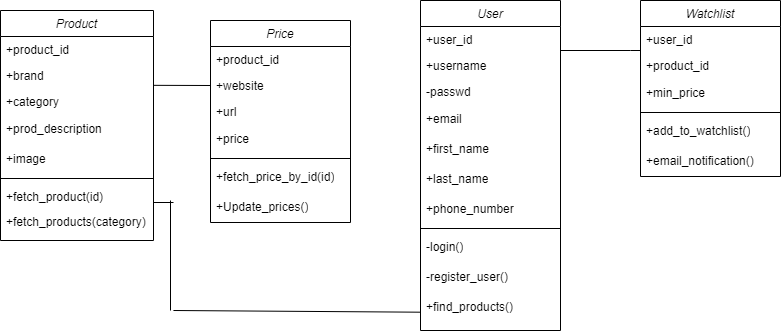

The diagram above was exported from draw.io. Its source (the exported page's mxGraphModel, read from the mxfile embedded in the PNG):
<mxGraphModel dx="1290" dy="522" grid="1" gridSize="10" guides="1" tooltips="1" connect="1" arrows="1" fold="1" page="1" pageScale="1" pageWidth="827" pageHeight="1169" math="0" shadow="0">
  <root>
    <mxCell id="0" />
    <mxCell id="1" parent="0" />
    <mxCell id="1VD9vjxG-keNT2PV9WJQ-1" value="Price" style="swimlane;fontStyle=2;align=center;verticalAlign=top;childLayout=stackLayout;horizontal=1;startSize=26;horizontalStack=0;resizeParent=1;resizeLast=0;collapsible=1;marginBottom=0;rounded=0;shadow=0;strokeWidth=1;" parent="1" vertex="1">
      <mxGeometry x="240" y="70" width="140" height="202" as="geometry">
        <mxRectangle x="230" y="140" width="160" height="26" as="alternateBounds" />
      </mxGeometry>
    </mxCell>
    <mxCell id="1VD9vjxG-keNT2PV9WJQ-2" value="+product_id" style="text;align=left;verticalAlign=top;spacingLeft=4;spacingRight=4;overflow=hidden;rotatable=0;points=[[0,0.5],[1,0.5]];portConstraint=eastwest;rounded=0;shadow=0;html=0;" parent="1VD9vjxG-keNT2PV9WJQ-1" vertex="1">
      <mxGeometry y="26" width="140" height="26" as="geometry" />
    </mxCell>
    <mxCell id="1VD9vjxG-keNT2PV9WJQ-3" value="+website" style="text;align=left;verticalAlign=top;spacingLeft=4;spacingRight=4;overflow=hidden;rotatable=0;points=[[0,0.5],[1,0.5]];portConstraint=eastwest;rounded=0;shadow=0;html=0;" parent="1VD9vjxG-keNT2PV9WJQ-1" vertex="1">
      <mxGeometry y="52" width="140" height="26" as="geometry" />
    </mxCell>
    <mxCell id="1VD9vjxG-keNT2PV9WJQ-4" value="+url" style="text;align=left;verticalAlign=top;spacingLeft=4;spacingRight=4;overflow=hidden;rotatable=0;points=[[0,0.5],[1,0.5]];portConstraint=eastwest;" parent="1VD9vjxG-keNT2PV9WJQ-1" vertex="1">
      <mxGeometry y="78" width="140" height="26" as="geometry" />
    </mxCell>
    <mxCell id="1VD9vjxG-keNT2PV9WJQ-5" value="+price" style="text;strokeColor=none;fillColor=none;align=left;verticalAlign=middle;spacingLeft=4;spacingRight=4;overflow=hidden;points=[[0,0.5],[1,0.5]];portConstraint=eastwest;rotatable=0;whiteSpace=wrap;html=1;" parent="1VD9vjxG-keNT2PV9WJQ-1" vertex="1">
      <mxGeometry y="104" width="140" height="30" as="geometry" />
    </mxCell>
    <mxCell id="1VD9vjxG-keNT2PV9WJQ-6" value="" style="line;html=1;strokeWidth=1;align=left;verticalAlign=middle;spacingTop=-1;spacingLeft=3;spacingRight=3;rotatable=0;labelPosition=right;points=[];portConstraint=eastwest;" parent="1VD9vjxG-keNT2PV9WJQ-1" vertex="1">
      <mxGeometry y="134" width="140" height="8" as="geometry" />
    </mxCell>
    <mxCell id="1VD9vjxG-keNT2PV9WJQ-7" value="+fetch_price_by_id(id)" style="text;strokeColor=none;fillColor=none;align=left;verticalAlign=middle;spacingLeft=4;spacingRight=4;overflow=hidden;points=[[0,0.5],[1,0.5]];portConstraint=eastwest;rotatable=0;whiteSpace=wrap;html=1;" parent="1VD9vjxG-keNT2PV9WJQ-1" vertex="1">
      <mxGeometry y="142" width="140" height="30" as="geometry" />
    </mxCell>
    <mxCell id="1VD9vjxG-keNT2PV9WJQ-8" value="+Update_prices()" style="text;strokeColor=none;fillColor=none;align=left;verticalAlign=middle;spacingLeft=4;spacingRight=4;overflow=hidden;points=[[0,0.5],[1,0.5]];portConstraint=eastwest;rotatable=0;whiteSpace=wrap;html=1;" parent="1VD9vjxG-keNT2PV9WJQ-1" vertex="1">
      <mxGeometry y="172" width="140" height="30" as="geometry" />
    </mxCell>
    <mxCell id="1VD9vjxG-keNT2PV9WJQ-9" value="User" style="swimlane;fontStyle=2;align=center;verticalAlign=top;childLayout=stackLayout;horizontal=1;startSize=26;horizontalStack=0;resizeParent=1;resizeLast=0;collapsible=1;marginBottom=0;rounded=0;shadow=0;strokeWidth=1;" parent="1" vertex="1">
      <mxGeometry x="450" y="50" width="140" height="330" as="geometry">
        <mxRectangle x="230" y="140" width="160" height="26" as="alternateBounds" />
      </mxGeometry>
    </mxCell>
    <mxCell id="1VD9vjxG-keNT2PV9WJQ-10" value="+user_id" style="text;align=left;verticalAlign=top;spacingLeft=4;spacingRight=4;overflow=hidden;rotatable=0;points=[[0,0.5],[1,0.5]];portConstraint=eastwest;rounded=0;shadow=0;html=0;" parent="1VD9vjxG-keNT2PV9WJQ-9" vertex="1">
      <mxGeometry y="26" width="140" height="26" as="geometry" />
    </mxCell>
    <mxCell id="1VD9vjxG-keNT2PV9WJQ-11" value="+username" style="text;align=left;verticalAlign=top;spacingLeft=4;spacingRight=4;overflow=hidden;rotatable=0;points=[[0,0.5],[1,0.5]];portConstraint=eastwest;rounded=0;shadow=0;html=0;" parent="1VD9vjxG-keNT2PV9WJQ-9" vertex="1">
      <mxGeometry y="52" width="140" height="26" as="geometry" />
    </mxCell>
    <mxCell id="1VD9vjxG-keNT2PV9WJQ-12" value="-passwd" style="text;align=left;verticalAlign=top;spacingLeft=4;spacingRight=4;overflow=hidden;rotatable=0;points=[[0,0.5],[1,0.5]];portConstraint=eastwest;" parent="1VD9vjxG-keNT2PV9WJQ-9" vertex="1">
      <mxGeometry y="78" width="140" height="26" as="geometry" />
    </mxCell>
    <mxCell id="1VD9vjxG-keNT2PV9WJQ-13" value="+email" style="text;strokeColor=none;fillColor=none;align=left;verticalAlign=middle;spacingLeft=4;spacingRight=4;overflow=hidden;points=[[0,0.5],[1,0.5]];portConstraint=eastwest;rotatable=0;whiteSpace=wrap;html=1;" parent="1VD9vjxG-keNT2PV9WJQ-9" vertex="1">
      <mxGeometry y="104" width="140" height="30" as="geometry" />
    </mxCell>
    <mxCell id="1VD9vjxG-keNT2PV9WJQ-14" value="+first_name" style="text;strokeColor=none;fillColor=none;align=left;verticalAlign=middle;spacingLeft=4;spacingRight=4;overflow=hidden;points=[[0,0.5],[1,0.5]];portConstraint=eastwest;rotatable=0;whiteSpace=wrap;html=1;" parent="1VD9vjxG-keNT2PV9WJQ-9" vertex="1">
      <mxGeometry y="134" width="140" height="30" as="geometry" />
    </mxCell>
    <mxCell id="1VD9vjxG-keNT2PV9WJQ-15" value="+last_name" style="text;strokeColor=none;fillColor=none;align=left;verticalAlign=middle;spacingLeft=4;spacingRight=4;overflow=hidden;points=[[0,0.5],[1,0.5]];portConstraint=eastwest;rotatable=0;whiteSpace=wrap;html=1;" parent="1VD9vjxG-keNT2PV9WJQ-9" vertex="1">
      <mxGeometry y="164" width="140" height="30" as="geometry" />
    </mxCell>
    <mxCell id="1VD9vjxG-keNT2PV9WJQ-16" value="+phone_number" style="text;strokeColor=none;fillColor=none;align=left;verticalAlign=middle;spacingLeft=4;spacingRight=4;overflow=hidden;points=[[0,0.5],[1,0.5]];portConstraint=eastwest;rotatable=0;whiteSpace=wrap;html=1;" parent="1VD9vjxG-keNT2PV9WJQ-9" vertex="1">
      <mxGeometry y="194" width="140" height="30" as="geometry" />
    </mxCell>
    <mxCell id="1VD9vjxG-keNT2PV9WJQ-17" value="" style="line;html=1;strokeWidth=1;align=left;verticalAlign=middle;spacingTop=-1;spacingLeft=3;spacingRight=3;rotatable=0;labelPosition=right;points=[];portConstraint=eastwest;" parent="1VD9vjxG-keNT2PV9WJQ-9" vertex="1">
      <mxGeometry y="224" width="140" height="8" as="geometry" />
    </mxCell>
    <mxCell id="1VD9vjxG-keNT2PV9WJQ-18" value="-login()" style="text;strokeColor=none;fillColor=none;align=left;verticalAlign=middle;spacingLeft=4;spacingRight=4;overflow=hidden;points=[[0,0.5],[1,0.5]];portConstraint=eastwest;rotatable=0;whiteSpace=wrap;html=1;" parent="1VD9vjxG-keNT2PV9WJQ-9" vertex="1">
      <mxGeometry y="232" width="140" height="30" as="geometry" />
    </mxCell>
    <mxCell id="1VD9vjxG-keNT2PV9WJQ-19" value="-register_user()" style="text;strokeColor=none;fillColor=none;align=left;verticalAlign=middle;spacingLeft=4;spacingRight=4;overflow=hidden;points=[[0,0.5],[1,0.5]];portConstraint=eastwest;rotatable=0;whiteSpace=wrap;html=1;" parent="1VD9vjxG-keNT2PV9WJQ-9" vertex="1">
      <mxGeometry y="262" width="140" height="30" as="geometry" />
    </mxCell>
    <mxCell id="1VD9vjxG-keNT2PV9WJQ-20" value="+find_products()" style="text;strokeColor=none;fillColor=none;align=left;verticalAlign=middle;spacingLeft=4;spacingRight=4;overflow=hidden;points=[[0,0.5],[1,0.5]];portConstraint=eastwest;rotatable=0;whiteSpace=wrap;html=1;" parent="1VD9vjxG-keNT2PV9WJQ-9" vertex="1">
      <mxGeometry y="292" width="140" height="30" as="geometry" />
    </mxCell>
    <mxCell id="1VD9vjxG-keNT2PV9WJQ-21" value="Product" style="swimlane;fontStyle=2;align=center;verticalAlign=top;childLayout=stackLayout;horizontal=1;startSize=26;horizontalStack=0;resizeParent=1;resizeLast=0;collapsible=1;marginBottom=0;rounded=0;shadow=0;strokeWidth=1;" parent="1" vertex="1">
      <mxGeometry x="30" y="60" width="153" height="230" as="geometry">
        <mxRectangle x="50" y="70" width="160" height="26" as="alternateBounds" />
      </mxGeometry>
    </mxCell>
    <mxCell id="1VD9vjxG-keNT2PV9WJQ-22" value="+product_id" style="text;align=left;verticalAlign=top;spacingLeft=4;spacingRight=4;overflow=hidden;rotatable=0;points=[[0,0.5],[1,0.5]];portConstraint=eastwest;rounded=0;shadow=0;html=0;" parent="1VD9vjxG-keNT2PV9WJQ-21" vertex="1">
      <mxGeometry y="26" width="153" height="26" as="geometry" />
    </mxCell>
    <mxCell id="1VD9vjxG-keNT2PV9WJQ-23" value="+brand" style="text;align=left;verticalAlign=top;spacingLeft=4;spacingRight=4;overflow=hidden;rotatable=0;points=[[0,0.5],[1,0.5]];portConstraint=eastwest;" parent="1VD9vjxG-keNT2PV9WJQ-21" vertex="1">
      <mxGeometry y="52" width="153" height="26" as="geometry" />
    </mxCell>
    <mxCell id="1VD9vjxG-keNT2PV9WJQ-24" value="+category" style="text;align=left;verticalAlign=top;spacingLeft=4;spacingRight=4;overflow=hidden;rotatable=0;points=[[0,0.5],[1,0.5]];portConstraint=eastwest;rounded=0;shadow=0;html=0;" parent="1VD9vjxG-keNT2PV9WJQ-21" vertex="1">
      <mxGeometry y="78" width="153" height="26" as="geometry" />
    </mxCell>
    <mxCell id="1VD9vjxG-keNT2PV9WJQ-25" value="+prod_description" style="text;strokeColor=none;fillColor=none;align=left;verticalAlign=middle;spacingLeft=4;spacingRight=4;overflow=hidden;points=[[0,0.5],[1,0.5]];portConstraint=eastwest;rotatable=0;whiteSpace=wrap;html=1;" parent="1VD9vjxG-keNT2PV9WJQ-21" vertex="1">
      <mxGeometry y="104" width="153" height="30" as="geometry" />
    </mxCell>
    <mxCell id="1VD9vjxG-keNT2PV9WJQ-26" value="+image" style="text;strokeColor=none;fillColor=none;align=left;verticalAlign=middle;spacingLeft=4;spacingRight=4;overflow=hidden;points=[[0,0.5],[1,0.5]];portConstraint=eastwest;rotatable=0;whiteSpace=wrap;html=1;" parent="1VD9vjxG-keNT2PV9WJQ-21" vertex="1">
      <mxGeometry y="134" width="153" height="30" as="geometry" />
    </mxCell>
    <mxCell id="1VD9vjxG-keNT2PV9WJQ-27" value="" style="line;html=1;strokeWidth=1;align=left;verticalAlign=middle;spacingTop=-1;spacingLeft=3;spacingRight=3;rotatable=0;labelPosition=right;points=[];portConstraint=eastwest;" parent="1VD9vjxG-keNT2PV9WJQ-21" vertex="1">
      <mxGeometry y="164" width="153" height="8" as="geometry" />
    </mxCell>
    <mxCell id="1VD9vjxG-keNT2PV9WJQ-28" value="+fetch_product(id)" style="text;strokeColor=none;fillColor=none;align=left;verticalAlign=middle;spacingLeft=4;spacingRight=4;overflow=hidden;points=[[0,0.5],[1,0.5]];portConstraint=eastwest;rotatable=0;whiteSpace=wrap;html=1;" parent="1VD9vjxG-keNT2PV9WJQ-21" vertex="1">
      <mxGeometry y="172" width="153" height="30" as="geometry" />
    </mxCell>
    <mxCell id="1VD9vjxG-keNT2PV9WJQ-29" value="+fetch_products(category)" style="text;strokeColor=none;fillColor=none;align=left;verticalAlign=middle;spacingLeft=4;spacingRight=4;overflow=hidden;points=[[0,0.5],[1,0.5]];portConstraint=eastwest;rotatable=0;whiteSpace=wrap;html=1;" parent="1VD9vjxG-keNT2PV9WJQ-21" vertex="1">
      <mxGeometry y="202" width="153" height="18" as="geometry" />
    </mxCell>
    <mxCell id="1VD9vjxG-keNT2PV9WJQ-30" value="" style="endArrow=none;html=1;rounded=0;exitX=0.999;exitY=0.878;exitDx=0;exitDy=0;exitPerimeter=0;entryX=0;entryY=0.5;entryDx=0;entryDy=0;" parent="1" source="1VD9vjxG-keNT2PV9WJQ-23" target="1VD9vjxG-keNT2PV9WJQ-3" edge="1">
      <mxGeometry width="50" height="50" relative="1" as="geometry">
        <mxPoint x="310" y="170" as="sourcePoint" />
        <mxPoint x="240" y="130" as="targetPoint" />
      </mxGeometry>
    </mxCell>
    <mxCell id="1VD9vjxG-keNT2PV9WJQ-31" value="Watchlist" style="swimlane;fontStyle=2;align=center;verticalAlign=top;childLayout=stackLayout;horizontal=1;startSize=26;horizontalStack=0;resizeParent=1;resizeLast=0;collapsible=1;marginBottom=0;rounded=0;shadow=0;strokeWidth=1;" parent="1" vertex="1">
      <mxGeometry x="670" y="50" width="140" height="176" as="geometry">
        <mxRectangle x="230" y="140" width="160" height="26" as="alternateBounds" />
      </mxGeometry>
    </mxCell>
    <mxCell id="1VD9vjxG-keNT2PV9WJQ-33" value="+user_id" style="text;align=left;verticalAlign=top;spacingLeft=4;spacingRight=4;overflow=hidden;rotatable=0;points=[[0,0.5],[1,0.5]];portConstraint=eastwest;rounded=0;shadow=0;html=0;" parent="1VD9vjxG-keNT2PV9WJQ-31" vertex="1">
      <mxGeometry y="26" width="140" height="26" as="geometry" />
    </mxCell>
    <mxCell id="1VD9vjxG-keNT2PV9WJQ-34" value="+product_id" style="text;align=left;verticalAlign=top;spacingLeft=4;spacingRight=4;overflow=hidden;rotatable=0;points=[[0,0.5],[1,0.5]];portConstraint=eastwest;" parent="1VD9vjxG-keNT2PV9WJQ-31" vertex="1">
      <mxGeometry y="52" width="140" height="26" as="geometry" />
    </mxCell>
    <mxCell id="1VD9vjxG-keNT2PV9WJQ-35" value="+min_price" style="text;strokeColor=none;fillColor=none;align=left;verticalAlign=middle;spacingLeft=4;spacingRight=4;overflow=hidden;points=[[0,0.5],[1,0.5]];portConstraint=eastwest;rotatable=0;whiteSpace=wrap;html=1;" parent="1VD9vjxG-keNT2PV9WJQ-31" vertex="1">
      <mxGeometry y="78" width="140" height="30" as="geometry" />
    </mxCell>
    <mxCell id="1VD9vjxG-keNT2PV9WJQ-36" value="" style="line;html=1;strokeWidth=1;align=left;verticalAlign=middle;spacingTop=-1;spacingLeft=3;spacingRight=3;rotatable=0;labelPosition=right;points=[];portConstraint=eastwest;" parent="1VD9vjxG-keNT2PV9WJQ-31" vertex="1">
      <mxGeometry y="108" width="140" height="8" as="geometry" />
    </mxCell>
    <mxCell id="1VD9vjxG-keNT2PV9WJQ-37" value="+add_to_watchlist()" style="text;strokeColor=none;fillColor=none;align=left;verticalAlign=middle;spacingLeft=4;spacingRight=4;overflow=hidden;points=[[0,0.5],[1,0.5]];portConstraint=eastwest;rotatable=0;whiteSpace=wrap;html=1;" parent="1VD9vjxG-keNT2PV9WJQ-31" vertex="1">
      <mxGeometry y="116" width="140" height="30" as="geometry" />
    </mxCell>
    <mxCell id="1VD9vjxG-keNT2PV9WJQ-38" value="+email_notification()" style="text;strokeColor=none;fillColor=none;align=left;verticalAlign=middle;spacingLeft=4;spacingRight=4;overflow=hidden;points=[[0,0.5],[1,0.5]];portConstraint=eastwest;rotatable=0;whiteSpace=wrap;html=1;" parent="1VD9vjxG-keNT2PV9WJQ-31" vertex="1">
      <mxGeometry y="146" width="140" height="30" as="geometry" />
    </mxCell>
    <mxCell id="1VD9vjxG-keNT2PV9WJQ-39" value="" style="endArrow=none;html=1;rounded=0;" parent="1" edge="1">
      <mxGeometry width="50" height="50" relative="1" as="geometry">
        <mxPoint x="200" y="360" as="sourcePoint" />
        <mxPoint x="200" y="250" as="targetPoint" />
      </mxGeometry>
    </mxCell>
    <mxCell id="1VD9vjxG-keNT2PV9WJQ-40" value="" style="endArrow=none;html=1;rounded=0;entryX=-0.021;entryY=0.323;entryDx=0;entryDy=0;entryPerimeter=0;" parent="1" edge="1">
      <mxGeometry width="50" height="50" relative="1" as="geometry">
        <mxPoint x="202.94" y="360" as="sourcePoint" />
        <mxPoint x="449.99999999999994" y="361.69000000000005" as="targetPoint" />
      </mxGeometry>
    </mxCell>
    <mxCell id="1VD9vjxG-keNT2PV9WJQ-41" value="" style="endArrow=none;html=1;rounded=0;" parent="1" edge="1">
      <mxGeometry width="50" height="50" relative="1" as="geometry">
        <mxPoint x="183" y="252" as="sourcePoint" />
        <mxPoint x="203" y="252" as="targetPoint" />
      </mxGeometry>
    </mxCell>
    <mxCell id="1VD9vjxG-keNT2PV9WJQ-42" value="" style="endArrow=none;html=1;rounded=0;" parent="1" edge="1">
      <mxGeometry width="50" height="50" relative="1" as="geometry">
        <mxPoint x="590" y="100" as="sourcePoint" />
        <mxPoint x="670" y="100" as="targetPoint" />
        <Array as="points">
          <mxPoint x="660" y="100" />
        </Array>
      </mxGeometry>
    </mxCell>
  </root>
</mxGraphModel>